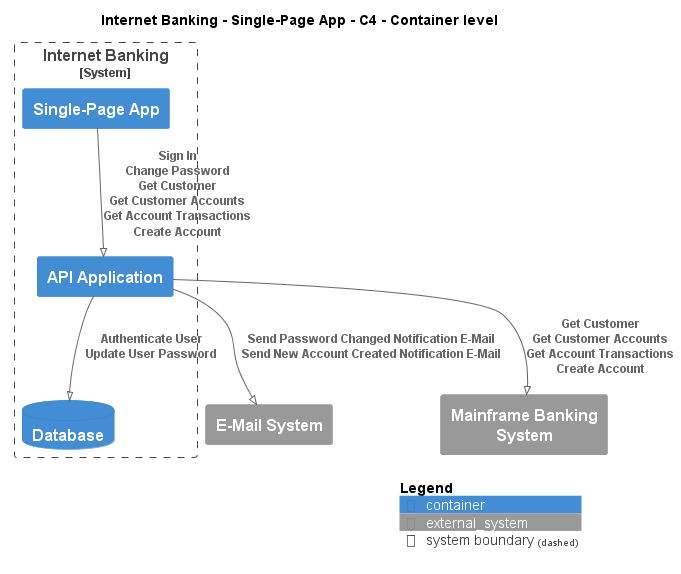

The diagram above was rendered by PlantUML. Its source (embedded in the PNG):
@startuml
!pragma layout smetana
!include ..\..\..\..\..\.c4s\C4_Container.puml

AddElementTag("c4interflow:lifecycle:new", $bgColor=green, $fontColor=#ffffff, $borderColor=green, $shadowing="False")
AddElementTag("c4interflow:lifecycle:changed", $bgColor=orange, $fontColor=#ffffff, $borderColor=orange, $shadowing="False")
AddElementTag("c4interflow:lifecycle:removed", $bgColor=red, $fontColor=#ffffff, $borderColor=red, $shadowing="False")

AddRelTag("c4interflow:lifecycle:new", $textColor=green, $lineColor=green)
AddRelTag("c4interflow:lifecycle:changed", $textColor=orange, $lineColor=orange)
AddRelTag("c4interflow:lifecycle:removed", $textColor=red, $lineColor=red)

SHOW_PERSON_PORTRAIT()
LAYOUT_TOP_DOWN()

skinparam linetype polyline

title Internet Banking - Single-Page App - C4 - Container level


System_Boundary(BigBankPlc.SoftwareSystems.InternetBanking, "Internet Banking") {
    Container(BigBankPlc.SoftwareSystems.InternetBanking.Containers.SinglePageApp, "Single-Page App", "", "")
    Container(BigBankPlc.SoftwareSystems.InternetBanking.Containers.APIApplication, "API Application", "", "")
    ContainerDb(BigBankPlc.SoftwareSystems.InternetBanking.Containers.Database, "Database", "", "")
}
System_Ext(BigBankPlc.SoftwareSystems.EMailSystem, "E-Mail System", "")
System_Ext(BigBankPlc.SoftwareSystems.MainframeBankingSystem, "Mainframe Banking System", "")

Rel(BigBankPlc.SoftwareSystems.InternetBanking.Containers.SinglePageApp, BigBankPlc.SoftwareSystems.InternetBanking.Containers.APIApplication, "Sign In\nChange Password\nGet Customer\nGet Customer Accounts\nGet Account Transactions\nCreate Account")
Rel(BigBankPlc.SoftwareSystems.InternetBanking.Containers.APIApplication, BigBankPlc.SoftwareSystems.InternetBanking.Containers.Database, "Authenticate User\nUpdate User Password")
Rel(BigBankPlc.SoftwareSystems.InternetBanking.Containers.APIApplication, BigBankPlc.SoftwareSystems.EMailSystem, "Send Password Changed Notification E-Mail\nSend New Account Created Notification E-Mail")
Rel(BigBankPlc.SoftwareSystems.InternetBanking.Containers.APIApplication, BigBankPlc.SoftwareSystems.MainframeBankingSystem, "Get Customer\nGet Customer Accounts\nGet Account Transactions\nCreate Account")


SHOW_LEGEND()
@enduml